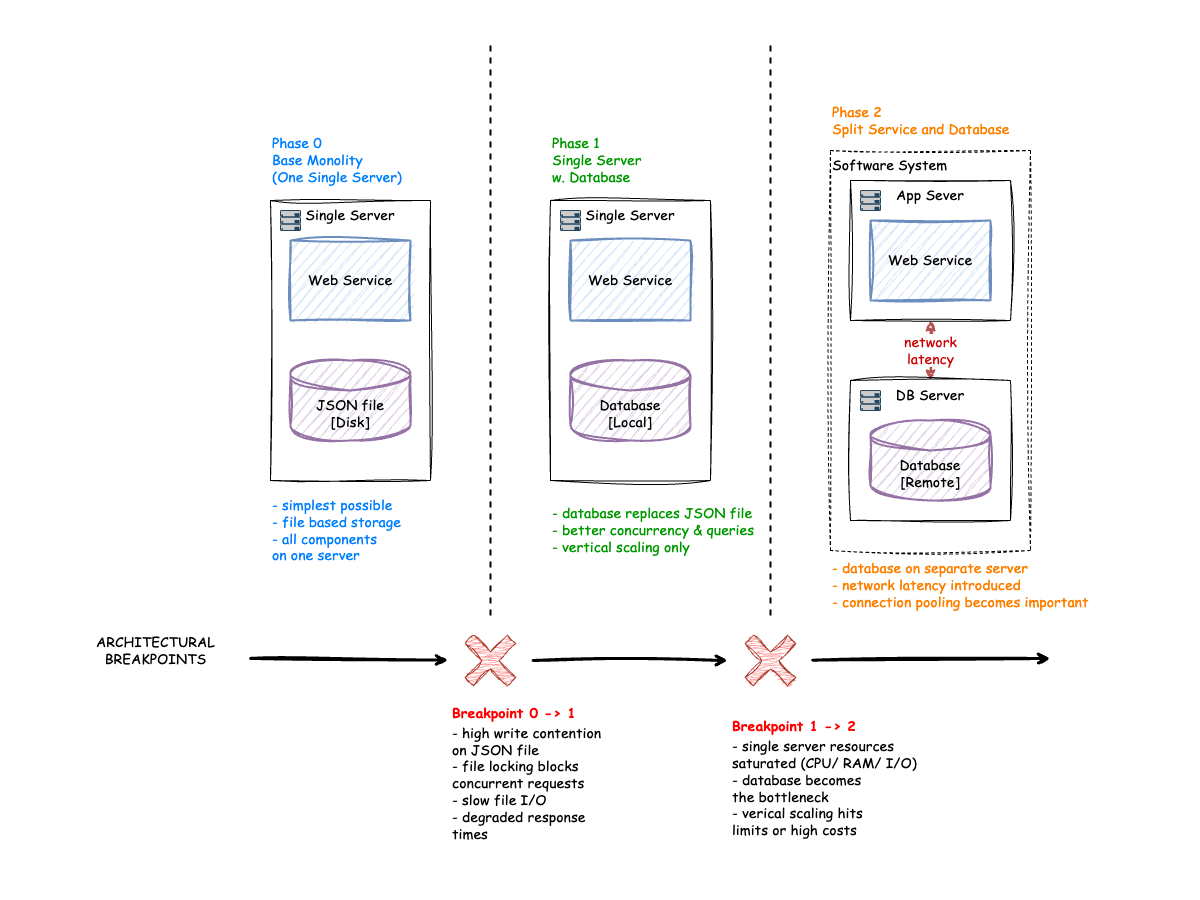

The diagram above was exported from draw.io. Its source (the exported page's mxGraphModel, read from the mxfile embedded in the PNG):
<mxGraphModel dx="1558" dy="1709" grid="1" gridSize="10" guides="1" tooltips="1" connect="1" arrows="1" fold="1" page="1" pageScale="1" pageWidth="850" pageHeight="1100" math="0" shadow="0">
  <root>
    <mxCell id="0" />
    <mxCell id="1" parent="0" />
    <mxCell id="48" value="" style="rounded=0;whiteSpace=wrap;html=1;fontSize=14;strokeColor=none;" parent="1" vertex="1">
      <mxGeometry x="-130" y="-80" width="1200" height="900" as="geometry" />
    </mxCell>
    <mxCell id="17" value="App Sever" style="rounded=0;whiteSpace=wrap;html=1;fillColor=none;sketch=1;curveFitting=1;jiggle=2;align=center;verticalAlign=top;fontFamily=Comic Sans MS;fontSize=14;" parent="1" vertex="1">
      <mxGeometry x="720" y="100" width="160" height="140" as="geometry" />
    </mxCell>
    <mxCell id="21" value="Software System" style="rounded=0;whiteSpace=wrap;html=1;fillColor=none;dashed=1;sketch=1;curveFitting=1;jiggle=2;fontFamily=Comic Sans MS;align=left;verticalAlign=top;fontSize=14;" parent="1" vertex="1">
      <mxGeometry x="700" y="70" width="200" height="400" as="geometry" />
    </mxCell>
    <mxCell id="6" value="&lt;font&gt;Single Server&lt;/font&gt;" style="rounded=0;whiteSpace=wrap;html=1;fillColor=none;sketch=1;curveFitting=1;jiggle=2;align=center;verticalAlign=top;fontFamily=Comic Sans MS;fontSize=14;" parent="1" vertex="1">
      <mxGeometry x="140" y="120" width="160" height="280" as="geometry" />
    </mxCell>
    <mxCell id="9" value="Single Server" style="rounded=0;whiteSpace=wrap;html=1;fillColor=none;sketch=1;curveFitting=1;jiggle=2;align=center;verticalAlign=top;fontFamily=Comic Sans MS;fontSize=14;" parent="1" vertex="1">
      <mxGeometry x="420" y="120" width="160" height="280" as="geometry" />
    </mxCell>
    <mxCell id="2" value="Web Service" style="rounded=0;whiteSpace=wrap;html=1;sketch=1;curveFitting=1;jiggle=2;fontFamily=Comic Sans MS;fillColor=#dae8fc;strokeColor=#6c8ebf;strokeWidth=2;fillStyle=hachure;fontSize=14;" parent="1" vertex="1">
      <mxGeometry x="160" y="160" width="120" height="80" as="geometry" />
    </mxCell>
    <mxCell id="5" value="JSON file&lt;div&gt;[Disk]&lt;/div&gt;" style="shape=cylinder3;whiteSpace=wrap;html=1;boundedLbl=1;backgroundOutline=1;size=15;sketch=1;curveFitting=1;jiggle=2;fontFamily=Comic Sans MS;fillColor=#e1d5e7;strokeColor=#9673a6;fillStyle=hachure;strokeWidth=2;fontSize=14;" parent="1" vertex="1">
      <mxGeometry x="160" y="280" width="120" height="80" as="geometry" />
    </mxCell>
    <mxCell id="7" value="Web Service" style="rounded=0;whiteSpace=wrap;html=1;sketch=1;curveFitting=1;jiggle=2;fontFamily=Comic Sans MS;fillColor=#dae8fc;strokeColor=#6c8ebf;strokeWidth=2;fillStyle=hachure;fontSize=14;" parent="1" vertex="1">
      <mxGeometry x="440" y="160" width="120" height="80" as="geometry" />
    </mxCell>
    <mxCell id="8" value="Database&lt;div&gt;[Local]&lt;/div&gt;" style="shape=cylinder3;whiteSpace=wrap;html=1;boundedLbl=1;backgroundOutline=1;size=15;sketch=1;curveFitting=1;jiggle=2;fontFamily=Comic Sans MS;fillColor=#e1d5e7;strokeColor=#9673a6;fillStyle=hachure;strokeWidth=2;fontSize=14;" parent="1" vertex="1">
      <mxGeometry x="440" y="280" width="120" height="80" as="geometry" />
    </mxCell>
    <mxCell id="10" value="&lt;font style=&quot;color: rgb(0, 127, 255);&quot;&gt;Phase 0&lt;/font&gt;&lt;div&gt;&lt;font style=&quot;color: rgb(0, 127, 255);&quot;&gt;Base Monolity&lt;/font&gt;&lt;div&gt;&lt;font style=&quot;color: rgb(0, 127, 255);&quot;&gt;(One Single Server)&lt;/font&gt;&lt;/div&gt;&lt;/div&gt;" style="text;html=1;align=left;verticalAlign=middle;resizable=0;points=[];autosize=1;strokeColor=none;fillColor=none;fontColor=#0000FF;fontFamily=Comic Sans MS;fontSize=14;" parent="1" vertex="1">
      <mxGeometry x="140" y="50" width="150" height="60" as="geometry" />
    </mxCell>
    <mxCell id="13" value="&lt;font style=&quot;color: rgb(0, 127, 255);&quot;&gt;- simplest possible&lt;/font&gt;&lt;div&gt;&lt;font style=&quot;color: rgb(0, 127, 255);&quot;&gt;- file based storage&lt;/font&gt;&lt;/div&gt;&lt;div&gt;&lt;font style=&quot;color: rgb(0, 127, 255);&quot;&gt;- all components&lt;/font&gt;&lt;/div&gt;&lt;div&gt;&lt;font style=&quot;color: rgb(0, 127, 255);&quot;&gt;on one server&lt;/font&gt;&lt;/div&gt;" style="text;html=1;align=left;verticalAlign=middle;resizable=0;points=[];autosize=1;strokeColor=none;fillColor=none;fontColor=#0000FF;fontFamily=Comic Sans MS;fontSize=14;" parent="1" vertex="1">
      <mxGeometry x="140" y="410" width="150" height="80" as="geometry" />
    </mxCell>
    <mxCell id="14" value="&lt;font style=&quot;color: rgb(0, 153, 0);&quot;&gt;Phase 1&lt;/font&gt;&lt;div&gt;&lt;font style=&quot;color: rgb(0, 153, 0);&quot;&gt;Single Server&lt;/font&gt;&lt;/div&gt;&lt;div&gt;&lt;font style=&quot;color: rgb(0, 153, 0);&quot;&gt;w. Database&lt;/font&gt;&lt;/div&gt;" style="text;html=1;align=left;verticalAlign=middle;resizable=0;points=[];autosize=1;strokeColor=none;fillColor=none;fontColor=#0000FF;fontFamily=Comic Sans MS;fontSize=14;" parent="1" vertex="1">
      <mxGeometry x="420" y="50" width="110" height="60" as="geometry" />
    </mxCell>
    <mxCell id="15" value="&lt;font style=&quot;color: rgb(0, 153, 0);&quot;&gt;- database replaces JSON file&lt;/font&gt;&lt;div&gt;&lt;font style=&quot;color: rgb(0, 153, 0);&quot;&gt;- better concurrency &amp;amp; queries&lt;/font&gt;&lt;/div&gt;&lt;div&gt;&lt;font style=&quot;color: rgb(0, 153, 0);&quot;&gt;- vertical scaling only&lt;/font&gt;&lt;/div&gt;" style="text;html=1;align=left;verticalAlign=middle;resizable=0;points=[];autosize=1;strokeColor=none;fillColor=none;fontColor=#0000FF;fontFamily=Comic Sans MS;fontSize=14;" parent="1" vertex="1">
      <mxGeometry x="420" y="420" width="230" height="60" as="geometry" />
    </mxCell>
    <mxCell id="16" value="Web Service" style="rounded=0;whiteSpace=wrap;html=1;sketch=1;curveFitting=1;jiggle=2;fontFamily=Comic Sans MS;fillColor=#dae8fc;strokeColor=#6c8ebf;strokeWidth=2;fillStyle=hachure;fontSize=14;" parent="1" vertex="1">
      <mxGeometry x="740" y="140" width="120" height="80" as="geometry" />
    </mxCell>
    <mxCell id="20" value="&lt;font style=&quot;color: rgb(204, 0, 0);&quot;&gt;network&lt;/font&gt;&lt;div&gt;&lt;font style=&quot;color: rgb(204, 0, 0);&quot;&gt;latency&lt;/font&gt;&lt;/div&gt;" style="edgeStyle=none;html=1;entryX=0.5;entryY=0;entryDx=0;entryDy=0;startArrow=classic;startFill=1;fillColor=#f8cecc;strokeColor=#b85450;strokeWidth=2;sketch=1;curveFitting=1;jiggle=2;fontColor=#FF0000;fontFamily=Comic Sans MS;fontSize=14;" parent="1" source="17" target="18" edge="1">
      <mxGeometry relative="1" as="geometry" />
    </mxCell>
    <mxCell id="18" value="DB Server" style="rounded=0;whiteSpace=wrap;html=1;fillColor=none;sketch=1;curveFitting=1;jiggle=2;align=center;verticalAlign=top;fontFamily=Comic Sans MS;fontSize=14;" parent="1" vertex="1">
      <mxGeometry x="720" y="300" width="160" height="140" as="geometry" />
    </mxCell>
    <mxCell id="19" value="Database&lt;div&gt;[Remote]&lt;/div&gt;" style="shape=cylinder3;whiteSpace=wrap;html=1;boundedLbl=1;backgroundOutline=1;size=15;sketch=1;curveFitting=1;jiggle=2;fontFamily=Comic Sans MS;fillColor=#e1d5e7;strokeColor=#9673a6;fillStyle=hachure;strokeWidth=2;fontSize=14;" parent="1" vertex="1">
      <mxGeometry x="740" y="340" width="120" height="80" as="geometry" />
    </mxCell>
    <mxCell id="22" value="&lt;font style=&quot;color: rgb(255, 128, 0);&quot;&gt;Phase 2&lt;/font&gt;&lt;div&gt;&lt;font style=&quot;color: rgb(255, 128, 0);&quot;&gt;Split Service and Database&lt;/font&gt;&lt;/div&gt;" style="text;html=1;align=left;verticalAlign=middle;resizable=0;points=[];autosize=1;strokeColor=none;fillColor=none;fontColor=#0000FF;fontFamily=Comic Sans MS;fontSize=14;" parent="1" vertex="1">
      <mxGeometry x="700" y="15" width="200" height="50" as="geometry" />
    </mxCell>
    <mxCell id="23" value="&lt;font style=&quot;color: rgb(255, 128, 0);&quot;&gt;- database on separate server&lt;/font&gt;&lt;div&gt;&lt;font style=&quot;color: rgb(255, 128, 0);&quot;&gt;- network latency introduced&lt;/font&gt;&lt;/div&gt;&lt;div&gt;&lt;font style=&quot;color: rgb(255, 128, 0);&quot;&gt;- connection pooling becomes important&lt;/font&gt;&lt;/div&gt;" style="text;html=1;align=left;verticalAlign=middle;resizable=0;points=[];autosize=1;strokeColor=none;fillColor=none;fontColor=#0000FF;fontFamily=Comic Sans MS;fontSize=14;" parent="1" vertex="1">
      <mxGeometry x="700" y="475" width="280" height="60" as="geometry" />
    </mxCell>
    <mxCell id="27" value="" style="aspect=fixed;pointerEvents=1;shadow=0;dashed=0;html=1;strokeColor=#23445d;labelPosition=center;verticalLabelPosition=bottom;verticalAlign=top;align=center;fillColor=#CCCCCC;shape=mxgraph.azure.server_rack;strokeWidth=1;gradientColor=none;gradientDirection=east;fontSize=14;" parent="1" vertex="1">
      <mxGeometry x="150" y="130" width="20" height="20" as="geometry" />
    </mxCell>
    <mxCell id="28" value="" style="aspect=fixed;pointerEvents=1;shadow=0;dashed=0;html=1;strokeColor=#23445d;labelPosition=center;verticalLabelPosition=bottom;verticalAlign=top;align=center;fillColor=#CCCCCC;shape=mxgraph.azure.server_rack;strokeWidth=1;gradientColor=none;gradientDirection=east;fontSize=14;" parent="1" vertex="1">
      <mxGeometry x="430" y="130" width="20" height="20" as="geometry" />
    </mxCell>
    <mxCell id="29" value="" style="aspect=fixed;pointerEvents=1;shadow=0;dashed=0;html=1;strokeColor=#23445d;labelPosition=center;verticalLabelPosition=bottom;verticalAlign=top;align=center;fillColor=#CCCCCC;shape=mxgraph.azure.server_rack;strokeWidth=1;gradientColor=none;gradientDirection=east;fontSize=14;" parent="1" vertex="1">
      <mxGeometry x="730" y="110" width="20" height="20" as="geometry" />
    </mxCell>
    <mxCell id="30" value="" style="aspect=fixed;pointerEvents=1;shadow=0;dashed=0;html=1;strokeColor=#23445d;labelPosition=center;verticalLabelPosition=bottom;verticalAlign=top;align=center;fillColor=#CCCCCC;shape=mxgraph.azure.server_rack;strokeWidth=1;gradientColor=none;gradientDirection=east;fontSize=14;" parent="1" vertex="1">
      <mxGeometry x="730" y="310" width="20" height="20" as="geometry" />
    </mxCell>
    <mxCell id="31" value="ARCHITECTURAL&lt;div&gt;BREAKPOINTS&lt;/div&gt;" style="text;html=1;align=center;verticalAlign=middle;resizable=0;points=[];autosize=1;strokeColor=none;fillColor=none;fontFamily=Comic Sans MS;fontSize=14;" parent="1" vertex="1">
      <mxGeometry x="-45" y="545" width="140" height="50" as="geometry" />
    </mxCell>
    <mxCell id="32" value="" style="endArrow=open;html=1;sketch=1;curveFitting=1;jiggle=2;strokeWidth=3;endFill=0;fontSize=14;" parent="1" source="38" edge="1">
      <mxGeometry width="50" height="50" relative="1" as="geometry">
        <mxPoint x="120" y="577.93" as="sourcePoint" />
        <mxPoint x="920" y="577.93" as="targetPoint" />
      </mxGeometry>
    </mxCell>
    <mxCell id="37" value="" style="endArrow=open;html=1;sketch=1;curveFitting=1;jiggle=2;strokeWidth=3;endFill=0;fontSize=14;" parent="1" edge="1">
      <mxGeometry width="50" height="50" relative="1" as="geometry">
        <mxPoint x="120" y="577.93" as="sourcePoint" />
        <mxPoint x="317.93639174996383" y="579.6372013788432" as="targetPoint" />
      </mxGeometry>
    </mxCell>
    <mxCell id="39" value="" style="endArrow=open;html=1;sketch=1;curveFitting=1;jiggle=2;strokeWidth=3;endFill=0;fontFamily=Comic Sans MS;fontSize=14;" parent="1" target="38" edge="1">
      <mxGeometry width="50" height="50" relative="1" as="geometry">
        <mxPoint x="402.42640687119274" y="580" as="sourcePoint" />
        <mxPoint x="920" y="577.93" as="targetPoint" />
      </mxGeometry>
    </mxCell>
    <mxCell id="38" value="" style="shape=cross;whiteSpace=wrap;html=1;rotation=45;fillColor=#FF9999;strokeColor=#AE4132;fontFamily=Comic Sans MS;sketch=1;curveFitting=1;jiggle=2;gradientColor=default;gradientDirection=north;fillStyle=zigzag;fontSize=14;" parent="1" vertex="1">
      <mxGeometry x="610" y="550" width="60" height="60" as="geometry" />
    </mxCell>
    <mxCell id="40" value="Breakpoint 0 -&amp;gt; 1" style="text;html=1;align=left;verticalAlign=middle;resizable=0;points=[];autosize=1;strokeColor=none;fillColor=none;fontFamily=Comic Sans MS;fontColor=#FF0000;fontStyle=1;fontSize=14;" parent="1" vertex="1">
      <mxGeometry x="320" y="617.93" width="130" height="30" as="geometry" />
    </mxCell>
    <mxCell id="41" value="Breakpoint 1 -&amp;gt; 2" style="text;html=1;align=left;verticalAlign=middle;resizable=0;points=[];autosize=1;strokeColor=none;fillColor=none;fontFamily=Comic Sans MS;fontColor=#FF0000;fontStyle=1;fontSize=14;" parent="1" vertex="1">
      <mxGeometry x="600" y="630.93" width="130" height="30" as="geometry" />
    </mxCell>
    <mxCell id="42" value="- high write contention&amp;nbsp;&lt;div&gt;on JSON file&lt;div&gt;- file locking blocks&amp;nbsp;&lt;/div&gt;&lt;div&gt;concurrent requests&lt;/div&gt;&lt;div&gt;- slow file I/O&lt;/div&gt;&lt;div&gt;- degraded response&amp;nbsp;&lt;/div&gt;&lt;div&gt;times&lt;/div&gt;&lt;/div&gt;" style="text;html=1;align=left;verticalAlign=middle;resizable=0;points=[];autosize=1;strokeColor=none;fillColor=none;fontFamily=Comic Sans MS;fontSize=14;" parent="1" vertex="1">
      <mxGeometry x="320" y="637.93" width="180" height="130" as="geometry" />
    </mxCell>
    <mxCell id="43" value="- single server resources&amp;nbsp;&lt;div&gt;saturated (CPU/ RAM/ I/O)&lt;div&gt;- database becomes&amp;nbsp;&lt;/div&gt;&lt;div&gt;the bottleneck&lt;/div&gt;&lt;div&gt;- verical scaling hits&amp;nbsp;&lt;/div&gt;&lt;div&gt;limits or high costs&lt;/div&gt;&lt;/div&gt;" style="text;html=1;align=left;verticalAlign=middle;resizable=0;points=[];autosize=1;strokeColor=none;fillColor=none;fontFamily=Comic Sans MS;fontSize=14;" parent="1" vertex="1">
      <mxGeometry x="600" y="652.93" width="210" height="110" as="geometry" />
    </mxCell>
    <mxCell id="45" value="" style="endArrow=none;dashed=1;html=1;strokeWidth=2;fontSize=14;" parent="1" edge="1">
      <mxGeometry width="50" height="50" relative="1" as="geometry">
        <mxPoint x="360" y="535" as="sourcePoint" />
        <mxPoint x="360" y="-35" as="targetPoint" />
      </mxGeometry>
    </mxCell>
    <mxCell id="46" value="" style="endArrow=none;dashed=1;html=1;strokeWidth=2;fontSize=14;" parent="1" edge="1">
      <mxGeometry width="50" height="50" relative="1" as="geometry">
        <mxPoint x="640" y="535" as="sourcePoint" />
        <mxPoint x="640" y="-35" as="targetPoint" />
      </mxGeometry>
    </mxCell>
    <mxCell id="47" value="" style="shape=cross;whiteSpace=wrap;html=1;rotation=45;fillColor=#FF9999;strokeColor=#AE4132;fontFamily=Comic Sans MS;sketch=1;curveFitting=1;jiggle=2;gradientColor=default;gradientDirection=north;fillStyle=zigzag;fontSize=14;" parent="1" vertex="1">
      <mxGeometry x="330" y="550" width="60" height="60" as="geometry" />
    </mxCell>
  </root>
</mxGraphModel>